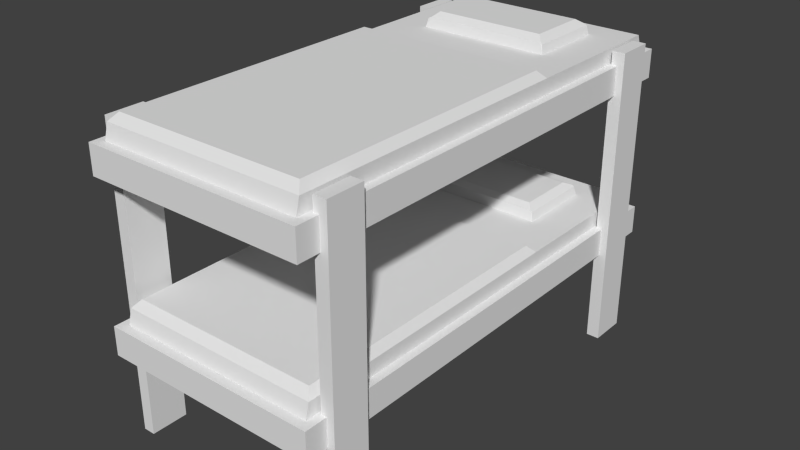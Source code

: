 # Source: lit_superpose.blend  (saved by Blender 2.64.0; exported with 4.5.12 LTS)
import bpy
from mathutils import Matrix  # noqa: F401  (used for matrix-valued properties, if any)

bpy.ops.wm.read_factory_settings(use_empty=True)
scene = bpy.context.scene
scene.name = 'Scene'

# ---- collections
col_collection_1 = bpy.data.collections.new('Collection 1'); scene.collection.children.link(col_collection_1)

# ---- materials (node trees are filled in below, after node groups)
mat_campbed_tga = bpy.data.materials.new('campbed.tga')
mat_campbed_tga.alpha_threshold = 0.0
mat_campbed_tga.use_transparent_shadow = False
mat_campbed_tga.specular_color = (0.0, 0.0, 0.0)
mat_campbed_tga.roughness = 0.5
mat_campbed_tga.specular_intensity = 1.0
mat_campbed_tga.line_color = (0.0, 0.0, 0.0, 1.0)

# ---- material node trees

# ---- world
world_world = bpy.data.worlds.new('World'); scene.world = world_world
world_world.color = (0.05088, 0.05088, 0.05088)
world_world.use_sun_shadow = False
world_world.sun_shadow_jitter_overblur = 0.0
world_world.cycles.sampling_method = 'MANUAL'
world_world.cycles.sample_map_resolution = 256

# ---- meshes
me_group = bpy.data.meshes.new('Group')
me_group.from_pydata([(15.96, 40.47, 36.09), (-16.14, 40.47, 36.09), (15.96, 40.47, -36.38), (17.27, 40.47, -37.56), (17.27, 40.47, 37.56), (-16.14, 40.47, -36.38), (-17.44, 40.47, -37.56), (-16.14, 47.33, -35.5), (10.15, 47.33, -31.08), (15.96, 47.33, -35.5), (15.96, 44.98, -36.38), (-16.14, 44.98, -36.38), (15.96, 47.33, -31.08), (15.96, 44.98, 36.09), (15.96, 47.33, -11.05), (15.96, 47.33, 35.5), (14.94, 48.51, 34.32), (-16.14, 47.33, -31.08), (-10.62, 47.33, -31.08), (-16.14, 47.33, 35.5), (-16.14, 44.98, 36.09), (-17.44, 40.47, 37.56), (-16.14, 47.33, -11.05), (-10.62, 47.33, -18.71), (-16.14, 47.33, -18.71), (15.96, 47.33, -18.71), (9.86, 48.7, -30.79), (9.86, 48.7, -19.0), (-9.891, 48.9, -30.79), (10.15, 47.33, -18.71), (9.57, 48.9, -19.0), (-5.389, 47.33, -11.05), (-9.891, 48.9, -19.0), (-10.33, 48.7, -19.0), (-10.33, 48.7, -30.79), (-15.12, 48.51, -9.869), (14.94, 48.51, -9.869), (5.213, 47.33, -11.05), (-15.12, 48.51, 34.32), (-17.44, 44.98, 37.56), (-17.44, 44.98, -37.56), (17.27, 44.98, -37.56), (17.27, 44.98, 37.56), (-9.02, 49.68, -20.18), (-9.02, 49.68, -29.61), (9.57, 48.9, -30.79), (8.553, 49.68, -29.61), (8.553, 49.68, -20.18), (18.43, 47.13, -33.14), (18.43, -0.3185, -27.25), (18.43, -0.3185, -33.14), (16.4, -0.3185, -33.14), (18.43, 47.13, -27.25), (16.4, 47.13, -33.14), (16.4, 47.13, -27.25), (16.4, -0.3185, -27.25), (-16.72, 47.13, -33.14), (-16.72, -0.3185, -27.25), (-16.72, -0.3185, -33.14), (-18.6, -0.3185, -33.14), (-16.72, 47.13, -27.25), (-18.6, 47.13, -33.14), (-18.6, 47.13, -27.25), (-18.6, -0.3185, -27.25), (18.43, 47.13, 28.14), (18.43, -0.3185, 34.03), (18.43, -0.3185, 28.14), (16.4, -0.3185, 28.14), (18.43, 47.13, 34.03), (16.4, 47.13, 28.14), (16.4, 47.13, 34.03), (16.4, -0.3185, 34.03), (15.96, 14.39, 36.09), (-16.14, 14.39, 36.09), (15.96, 14.39, -36.38), (17.27, 14.39, -37.56), (17.27, 14.39, 37.56), (-16.14, 14.39, -36.38), (-17.44, 14.39, -37.56), (-16.14, 21.25, -35.5), (10.15, 21.25, -31.08), (15.96, 21.25, -35.5), (15.96, 18.9, -36.38), (-16.14, 18.9, -36.38), (15.96, 21.25, -31.08), (15.96, 18.9, 36.09), (15.96, 21.25, -11.05), (15.96, 21.25, 35.5), (14.94, 22.43, 34.32), (-16.14, 21.25, -31.08), (-10.62, 21.25, -31.08), (-16.14, 21.25, 35.5), (-16.14, 18.9, 36.09), (-17.44, 14.39, 37.56), (-16.14, 21.25, -11.05), (-10.62, 21.25, -18.71), (-16.14, 21.25, -18.71), (15.96, 21.25, -18.71), (9.86, 22.62, -30.79), (9.86, 22.62, -19.0), (-9.891, 22.82, -30.79), (10.15, 21.25, -18.71), (9.57, 22.82, -19.0), (-5.389, 21.25, -11.05), (-9.891, 22.82, -19.0), (-10.33, 22.62, -19.0), (-10.33, 22.62, -30.79), (-15.12, 22.43, -9.869), (14.94, 22.43, -9.869), (5.213, 21.25, -11.05), (-15.12, 22.43, 34.32), (-17.44, 18.9, 37.56), (-17.44, 18.9, -37.56), (17.27, 18.9, -37.56), (17.27, 18.9, 37.56), (-9.02, 23.41, -20.18), (-9.02, 23.41, -29.61), (9.57, 22.82, -30.79), (8.553, 23.41, -29.61), (8.553, 23.41, -20.18), (-16.72, 47.13, 28.14), (-16.72, -0.3185, 34.03), (-16.72, -0.3185, 28.14), (-18.6, -0.3185, 28.14), (-16.72, 47.13, 34.03), (-18.6, 47.13, 28.14), (-18.6, 47.13, 34.03), (-18.6, -0.3185, 34.03)], [], [(0, 1, 2), (3, 4, 2), (5, 6, 2), (7, 8, 9), (10, 11, 9), (12, 10, 9), (13, 14, 15), (14, 16, 15), (4, 0, 2), (2, 1, 5), (17, 18, 7), (9, 11, 7), (15, 16, 19), (20, 13, 19), (0, 4, 1), (21, 6, 1), (22, 23, 24), (23, 18, 24), (17, 11, 24), (12, 8, 25), (14, 10, 25), (24, 18, 17), (7, 11, 17), (9, 8, 12), (25, 10, 12), (26, 27, 8), (18, 28, 8), (25, 8, 29), (8, 27, 29), (27, 30, 29), (23, 31, 29), (29, 32, 23), (8, 7, 18), (23, 33, 18), (34, 28, 18), (25, 29, 14), (31, 23, 22), (19, 35, 22), (24, 11, 22), (36, 31, 35), (16, 14, 36), (35, 16, 36), (14, 37, 36), (38, 19, 16), (35, 19, 38), (16, 35, 38), (19, 22, 20), (39, 13, 20), (20, 22, 11), (40, 39, 11), (10, 41, 11), (15, 19, 13), (10, 14, 13), (42, 41, 13), (13, 41, 10), (41, 4, 3), (2, 6, 3), (42, 39, 4), (5, 1, 6), (40, 41, 6), (1, 4, 21), (39, 6, 21), (20, 11, 39), (21, 4, 39), (6, 39, 40), (11, 41, 40), (13, 39, 42), (4, 41, 42), (3, 6, 41), (32, 43, 33), (23, 32, 33), (18, 33, 34), (33, 44, 34), (45, 46, 26), (8, 45, 26), (26, 46, 27), (44, 33, 43), (30, 43, 32), (43, 46, 44), (45, 8, 28), (34, 44, 28), (44, 46, 28), (47, 27, 46), (28, 46, 45), (46, 43, 47), (32, 29, 30), (47, 43, 30), (27, 47, 30), (37, 29, 31), (22, 35, 31), (14, 29, 37), (31, 36, 37), (48, 49, 50), (49, 51, 50), (52, 49, 48), (50, 51, 48), (53, 54, 48), (48, 54, 52), (55, 51, 49), (52, 54, 49), (55, 54, 51), (48, 51, 53), (51, 54, 53), (49, 54, 55), (56, 57, 58), (57, 59, 58), (60, 57, 56), (58, 59, 56), (61, 62, 56), (56, 62, 60), (63, 59, 57), (60, 62, 57), (63, 62, 59), (56, 59, 61), (59, 62, 61), (57, 62, 63), (64, 65, 66), (65, 67, 66), (68, 65, 64), (66, 67, 64), (69, 70, 64), (64, 70, 68), (71, 67, 65), (68, 70, 65), (71, 70, 67), (64, 67, 69), (67, 70, 69), (65, 70, 71), (72, 73, 74), (75, 76, 74), (77, 78, 74), (79, 80, 81), (82, 83, 81), (84, 82, 81), (85, 86, 87), (86, 88, 87), (74, 76, 72), (74, 73, 77), (89, 90, 79), (81, 83, 79), (87, 88, 91), (92, 85, 91), (72, 76, 73), (93, 78, 73), (94, 95, 96), (95, 90, 96), (89, 83, 96), (84, 80, 97), (86, 82, 97), (96, 90, 89), (79, 83, 89), (81, 80, 84), (97, 82, 84), (98, 99, 80), (90, 100, 80), (97, 80, 101), (80, 99, 101), (99, 102, 101), (95, 103, 101), (101, 104, 95), (80, 79, 90), (95, 105, 90), (106, 100, 90), (97, 101, 86), (103, 95, 94), (91, 107, 94), (96, 83, 94), (108, 103, 107), (88, 86, 108), (107, 88, 108), (86, 109, 108), (110, 91, 88), (107, 91, 110), (88, 107, 110), (91, 94, 92), (111, 85, 92), (92, 94, 83), (112, 111, 83), (82, 113, 83), (87, 91, 85), (82, 86, 85), (114, 113, 85), (85, 113, 82), (113, 76, 75), (74, 78, 75), (114, 111, 76), (77, 73, 78), (112, 113, 78), (73, 76, 93), (111, 78, 93), (92, 83, 111), (93, 76, 111), (78, 111, 112), (83, 113, 112), (85, 111, 114), (76, 113, 114), (75, 78, 113), (104, 115, 105), (95, 104, 105), (90, 105, 106), (105, 116, 106), (117, 118, 98), (80, 117, 98), (98, 118, 99), (116, 105, 115), (102, 115, 104), (115, 118, 116), (117, 80, 100), (106, 116, 100), (116, 118, 100), (119, 99, 118), (100, 118, 117), (118, 115, 119), (104, 101, 102), (119, 115, 102), (99, 119, 102), (109, 101, 103), (94, 107, 103), (86, 101, 109), (103, 108, 109), (120, 121, 122), (121, 123, 122), (124, 121, 120), (122, 123, 120), (125, 126, 120), (120, 126, 124), (127, 123, 121), (124, 126, 121), (127, 126, 123), (120, 123, 125), (123, 126, 125), (121, 126, 127)])
_uv = me_group.uv_layers.new(name='UVMap')
_uv.uv.foreach_set('vector', [0.959, 0.01172, 0.5234, 0.01172, 0.959, 0.9961, 0.7227, 0.06836, 0.7227, 0.9863, 0.7539, 0.08398, 0.9395, 0.2441, 0.9082, 0.2207, 0.9414, 0.8203, 0.457, 0.957, 0.1113, 0.9277, 0.03711, 0.957, 0.457, 0.9609, 0.03516, 0.9609, 0.457, 0.9941, 0.0332, 0.07812, 0.003906, 0.005859, 0.0332, 0.01758, 0.003906, 0.9746, 0.0332, 0.3438, 0.0332, 0.9668, 0.03906, 0.6953, 0.05078, 0.08008, 0.03711, 0.0625, 0.7227, 0.9863, 0.7539, 0.9707, 0.7539, 0.08398, 0.959, 0.9961, 0.5234, 0.01172, 0.5234, 0.9961, 0.457, 0.9277, 0.3848, 0.9277, 0.457, 0.957, 0.457, 0.9941, 0.03516, 0.9609, 0.03516, 0.9941, 0.03711, 0.0625, 0.05078, 0.08008, 0.457, 0.0625, 0.4609, 0.0293, 0.03711, 0.0293, 0.4609, 0.06055, 0.7559, 0.25, 0.7246, 0.2266, 0.7559, 0.8262, 0.7949, 0.9824, 0.7949, 0.06445, 0.7617, 0.9668, 0.459, 0.6973, 0.3867, 0.7969, 0.459, 0.7969, 0.3867, 0.7969, 0.3848, 0.9277, 0.459, 0.7969, 0.4961, 0.916, 0.4648, 0.9863, 0.4961, 0.7559, 0.03711, 0.9277, 0.1113, 0.9277, 0.03906, 0.7969, 0.0332, 0.3438, 0.003906, 0.005859, 0.0332, 0.2422, 0.459, 0.7969, 0.3848, 0.9277, 0.457, 0.9277, 0.4961, 0.9746, 0.4648, 0.9863, 0.4961, 0.916, 0.03711, 0.957, 0.1113, 0.9277, 0.03711, 0.9277, 0.0332, 0.2422, 0.003906, 0.005859, 0.0332, 0.07812, 0.3574, 0.8105, 0.3574, 0.9082, 0.3789, 0.8086, 0.1289, 0.7988, 0.1367, 0.8125, 0.373, 0.7988, 0.03906, 0.7969, 0.1113, 0.9277, 0.1133, 0.7969, 0.3789, 0.8086, 0.3574, 0.9082, 0.3789, 0.9102, 0.1348, 0.9141, 0.1387, 0.9121, 0.1309, 0.9238, 0.3867, 0.7969, 0.416, 0.7168, 0.1133, 0.7969, 0.1309, 0.9238, 0.3691, 0.9121, 0.377, 0.9238, 0.1113, 0.9277, 0.457, 0.957, 0.3848, 0.9277, 0.1172, 0.8105, 0.1387, 0.8125, 0.1172, 0.9121, 0.1328, 0.8105, 0.1367, 0.8125, 0.1289, 0.7988, 0.03906, 0.7969, 0.1133, 0.7969, 0.03906, 0.6953, 0.416, 0.7168, 0.3867, 0.7969, 0.459, 0.6973, 0.457, 0.0625, 0.4453, 0.6953, 0.459, 0.6973, 0.4961, 0.7559, 0.4648, 0.9863, 0.4961, 0.6562, 0.05469, 0.6953, 0.416, 0.7168, 0.4453, 0.6953, 0.05078, 0.08008, 0.03906, 0.6953, 0.05469, 0.6953, 0.4453, 0.6953, 0.05078, 0.08008, 0.05469, 0.6953, 0.03906, 0.6953, 0.09375, 0.7188, 0.05469, 0.6953, 0.4434, 0.08008, 0.457, 0.0625, 0.05078, 0.08008, 0.4453, 0.6953, 0.457, 0.0625, 0.4434, 0.08008, 0.05078, 0.08008, 0.4453, 0.6953, 0.4434, 0.08008, 0.4961, 0.04883, 0.4961, 0.6562, 0.4648, 0.03906, 0.6074, 0.8496, 0.5762, 0.25, 0.5762, 0.8262, 0.4648, 0.03906, 0.4961, 0.6562, 0.4648, 0.9863, 0.9082, 0.06445, 0.9082, 0.9824, 0.9395, 0.08008, 0.7598, 0.8203, 0.793, 0.8438, 0.7598, 0.2441, 0.03711, 0.06055, 0.4609, 0.06055, 0.03711, 0.0293, 0.003906, 0.005859, 0.0332, 0.3438, 0.003906, 0.9746, 0.6074, 0.9863, 0.6074, 0.06836, 0.5762, 0.9707, 0.5762, 0.9707, 0.6074, 0.06836, 0.5762, 0.08398, 0.6074, 0.06836, 0.7227, 0.9863, 0.7227, 0.06836, 0.9414, 0.8203, 0.9082, 0.2207, 0.9082, 0.8438, 0.6074, 0.2266, 0.6074, 0.8496, 0.7246, 0.2266, 0.7617, 0.08008, 0.7617, 0.9668, 0.7949, 0.06445, 0.793, 0.2227, 0.793, 0.8438, 0.9082, 0.2207, 0.7559, 0.8262, 0.7246, 0.2266, 0.7246, 0.8496, 0.9082, 0.9824, 0.7949, 0.06445, 0.7949, 0.9824, 0.9395, 0.9668, 0.9395, 0.08008, 0.9082, 0.9824, 0.7246, 0.8496, 0.7246, 0.2266, 0.6074, 0.8496, 0.7949, 0.06445, 0.9082, 0.9824, 0.9082, 0.06445, 0.7598, 0.2441, 0.793, 0.8438, 0.793, 0.2227, 0.5762, 0.25, 0.6074, 0.8496, 0.6074, 0.2266, 0.7227, 0.9863, 0.6074, 0.06836, 0.6074, 0.9863, 0.9082, 0.8438, 0.9082, 0.2207, 0.793, 0.8438, 0.3418, 0.8184, 0.334, 0.8281, 0.3457, 0.8184, 0.377, 0.9238, 0.3691, 0.9121, 0.3711, 0.9141, 0.1172, 0.9121, 0.1387, 0.8125, 0.1387, 0.9102, 0.3457, 0.8184, 0.334, 0.8945, 0.3457, 0.9043, 0.1602, 0.9043, 0.166, 0.8945, 0.1562, 0.9043, 0.373, 0.7988, 0.3652, 0.8125, 0.3691, 0.8105, 0.1562, 0.9043, 0.166, 0.8945, 0.1543, 0.8184, 0.334, 0.8945, 0.3457, 0.8184, 0.334, 0.8281, 0.1582, 0.8184, 0.334, 0.8281, 0.3418, 0.8184, 0.334, 0.8281, 0.166, 0.8945, 0.334, 0.8945, 0.3652, 0.8125, 0.373, 0.7988, 0.1367, 0.8125, 0.3457, 0.9043, 0.334, 0.8945, 0.3438, 0.9043, 0.334, 0.8945, 0.166, 0.8945, 0.3438, 0.9043, 0.166, 0.8281, 0.1543, 0.8184, 0.166, 0.8945, 0.3438, 0.9043, 0.166, 0.8945, 0.1602, 0.9043, 0.166, 0.8945, 0.334, 0.8281, 0.166, 0.8281, 0.3691, 0.9121, 0.1309, 0.9238, 0.1387, 0.9121, 0.166, 0.8281, 0.334, 0.8281, 0.1582, 0.8184, 0.1543, 0.8184, 0.166, 0.8281, 0.1582, 0.8184, 0.09375, 0.7188, 0.1133, 0.7969, 0.416, 0.7168, 0.459, 0.6973, 0.4453, 0.6953, 0.416, 0.7168, 0.03906, 0.6953, 0.1133, 0.7969, 0.09375, 0.7188, 0.416, 0.7168, 0.05469, 0.6953, 0.09375, 0.7188, 0.7129, 0.05078, 0.5977, 0.9551, 0.7129, 0.9551, 0.8672, 0.9922, 0.752, 0.9551, 0.752, 0.9922, 0.5977, 0.05078, 0.5977, 0.9551, 0.7129, 0.05078, 0.7129, 0.9551, 0.752, 0.9551, 0.7129, 0.05078, 0.752, 0.05078, 0.8672, 0.05078, 0.752, 0.01367, 0.752, 0.01367, 0.8672, 0.05078, 0.8672, 0.01367, 0.8672, 0.9551, 0.752, 0.9551, 0.8672, 0.9922, 0.9043, 0.05078, 0.8672, 0.05078, 0.9043, 0.9551, 0.8672, 0.9551, 0.8672, 0.05078, 0.752, 0.9551, 0.7129, 0.05078, 0.752, 0.9551, 0.752, 0.05078, 0.752, 0.9551, 0.8672, 0.05078, 0.752, 0.05078, 0.9043, 0.9551, 0.8672, 0.05078, 0.8672, 0.9551, 0.7129, 0.05078, 0.5977, 0.9551, 0.7129, 0.9551, 0.8672, 0.9922, 0.752, 0.9551, 0.752, 0.9922, 0.5977, 0.05078, 0.5977, 0.9551, 0.7129, 0.05078, 0.7129, 0.9551, 0.752, 0.9551, 0.7129, 0.05078, 0.752, 0.05078, 0.8672, 0.05078, 0.752, 0.01367, 0.752, 0.01367, 0.8672, 0.05078, 0.8672, 0.01367, 0.8672, 0.9551, 0.752, 0.9551, 0.8672, 0.9922, 0.9043, 0.05078, 0.8672, 0.05078, 0.9043, 0.9551, 0.8672, 0.9551, 0.8672, 0.05078, 0.752, 0.9551, 0.7129, 0.05078, 0.752, 0.9551, 0.752, 0.05078, 0.752, 0.9551, 0.8672, 0.05078, 0.752, 0.05078, 0.9043, 0.9551, 0.8672, 0.05078, 0.8672, 0.9551, 0.7129, 0.05078, 0.5977, 0.9551, 0.7129, 0.9551, 0.8672, 0.9922, 0.752, 0.9551, 0.752, 0.9922, 0.5977, 0.05078, 0.5977, 0.9551, 0.7129, 0.05078, 0.7129, 0.9551, 0.752, 0.9551, 0.7129, 0.05078, 0.752, 0.05078, 0.8672, 0.05078, 0.752, 0.01367, 0.752, 0.01367, 0.8672, 0.05078, 0.8672, 0.01367, 0.8672, 0.9551, 0.752, 0.9551, 0.8672, 0.9922, 0.9043, 0.05078, 0.8672, 0.05078, 0.9043, 0.9551, 0.8672, 0.9551, 0.8672, 0.05078, 0.752, 0.9551, 0.7129, 0.05078, 0.752, 0.9551, 0.752, 0.05078, 0.752, 0.9551, 0.8672, 0.05078, 0.752, 0.05078, 0.9043, 0.9551, 0.8672, 0.05078, 0.8672, 0.9551, 0.959, 0.01172, 0.5234, 0.01172, 0.959, 0.9961, 0.7227, 0.06836, 0.7227, 0.9863, 0.7539, 0.08398, 0.9395, 0.2441, 0.9082, 0.2207, 0.9414, 0.8203, 0.457, 0.957, 0.1113, 0.9277, 0.03711, 0.957, 0.457, 0.9609, 0.03516, 0.9609, 0.457, 0.9941, 0.0332, 0.07812, 0.003906, 0.005859, 0.0332, 0.01758, 0.003906, 0.9746, 0.0332, 0.3438, 0.0332, 0.9668, 0.03906, 0.6953, 0.05078, 0.08008, 0.03711, 0.0625, 0.7539, 0.08398, 0.7227, 0.9863, 0.7539, 0.9707, 0.959, 0.9961, 0.5234, 0.01172, 0.5234, 0.9961, 0.457, 0.9277, 0.3848, 0.9277, 0.457, 0.957, 0.457, 0.9941, 0.03516, 0.9609, 0.03516, 0.9941, 0.03711, 0.0625, 0.05078, 0.08008, 0.457, 0.0625, 0.4609, 0.0293, 0.03711, 0.0293, 0.4609, 0.06055, 0.7559, 0.25, 0.7246, 0.2266, 0.7559, 0.8262, 0.7949, 0.9824, 0.7949, 0.06445, 0.7617, 0.9668, 0.459, 0.6973, 0.3867, 0.7969, 0.459, 0.7969, 0.3867, 0.7969, 0.3848, 0.9277, 0.459, 0.7969, 0.4961, 0.916, 0.4648, 0.9863, 0.4961, 0.7559, 0.03711, 0.9277, 0.1113, 0.9277, 0.03906, 0.7969, 0.0332, 0.3438, 0.003906, 0.005859, 0.0332, 0.2422, 0.459, 0.7969, 0.3848, 0.9277, 0.457, 0.9277, 0.4961, 0.9746, 0.4648, 0.9863, 0.4961, 0.916, 0.03711, 0.957, 0.1113, 0.9277, 0.03711, 0.9277, 0.0332, 0.2422, 0.003906, 0.005859, 0.0332, 0.07812, 0.3574, 0.8105, 0.3574, 0.9082, 0.3789, 0.8086, 0.1289, 0.7988, 0.1367, 0.8125, 0.373, 0.7988, 0.03906, 0.7969, 0.1113, 0.9277, 0.1133, 0.7969, 0.3789, 0.8086, 0.3574, 0.9082, 0.3789, 0.9102, 0.1348, 0.9141, 0.1387, 0.9121, 0.1309, 0.9238, 0.3867, 0.7969, 0.416, 0.7168, 0.1133, 0.7969, 0.1309, 0.9238, 0.3691, 0.9121, 0.377, 0.9238, 0.1113, 0.9277, 0.457, 0.957, 0.3848, 0.9277, 0.1172, 0.8105, 0.1387, 0.8125, 0.1172, 0.9121, 0.1328, 0.8105, 0.1367, 0.8125, 0.1289, 0.7988, 0.03906, 0.7969, 0.1133, 0.7969, 0.03906, 0.6953, 0.416, 0.7168, 0.3867, 0.7969, 0.459, 0.6973, 0.457, 0.0625, 0.4453, 0.6953, 0.459, 0.6973, 0.4961, 0.7559, 0.4648, 0.9863, 0.4961, 0.6562, 0.05469, 0.6953, 0.416, 0.7168, 0.4453, 0.6953, 0.05078, 0.08008, 0.03906, 0.6953, 0.05469, 0.6953, 0.4453, 0.6953, 0.05078, 0.08008, 0.05469, 0.6953, 0.03906, 0.6953, 0.09375, 0.7188, 0.05469, 0.6953, 0.4434, 0.08008, 0.457, 0.0625, 0.05078, 0.08008, 0.4453, 0.6953, 0.457, 0.0625, 0.4434, 0.08008, 0.05078, 0.08008, 0.4453, 0.6953, 0.4434, 0.08008, 0.4961, 0.04883, 0.4961, 0.6562, 0.4648, 0.03906, 0.6074, 0.8496, 0.5762, 0.25, 0.5762, 0.8262, 0.4648, 0.03906, 0.4961, 0.6562, 0.4648, 0.9863, 0.9082, 0.06445, 0.9082, 0.9824, 0.9395, 0.08008, 0.7598, 0.8203, 0.793, 0.8438, 0.7598, 0.2441, 0.03711, 0.06055, 0.4609, 0.06055, 0.03711, 0.0293, 0.003906, 0.005859, 0.0332, 0.3438, 0.003906, 0.9746, 0.6074, 0.9863, 0.6074, 0.06836, 0.5762, 0.9707, 0.5762, 0.9707, 0.6074, 0.06836, 0.5762, 0.08398, 0.6074, 0.06836, 0.7227, 0.9863, 0.7227, 0.06836, 0.9414, 0.8203, 0.9082, 0.2207, 0.9082, 0.8438, 0.6074, 0.2266, 0.6074, 0.8496, 0.7246, 0.2266, 0.7617, 0.08008, 0.7617, 0.9668, 0.7949, 0.06445, 0.793, 0.2227, 0.793, 0.8438, 0.9082, 0.2207, 0.7559, 0.8262, 0.7246, 0.2266, 0.7246, 0.8496, 0.9082, 0.9824, 0.7949, 0.06445, 0.7949, 0.9824, 0.9395, 0.9668, 0.9395, 0.08008, 0.9082, 0.9824, 0.7246, 0.8496, 0.7246, 0.2266, 0.6074, 0.8496, 0.7949, 0.06445, 0.9082, 0.9824, 0.9082, 0.06445, 0.7598, 0.2441, 0.793, 0.8438, 0.793, 0.2227, 0.5762, 0.25, 0.6074, 0.8496, 0.6074, 0.2266, 0.7227, 0.9863, 0.6074, 0.06836, 0.6074, 0.9863, 0.9082, 0.8438, 0.9082, 0.2207, 0.793, 0.8438, 0.3418, 0.8184, 0.334, 0.8281, 0.3457, 0.8184, 0.377, 0.9238, 0.3691, 0.9121, 0.3711, 0.9141, 0.1172, 0.9121, 0.1387, 0.8125, 0.1387, 0.9102, 0.3457, 0.8184, 0.334, 0.8945, 0.3457, 0.9043, 0.1602, 0.9043, 0.166, 0.8945, 0.1562, 0.9043, 0.373, 0.7988, 0.3652, 0.8125, 0.3691, 0.8105, 0.1562, 0.9043, 0.166, 0.8945, 0.1543, 0.8184, 0.334, 0.8945, 0.3457, 0.8184, 0.334, 0.8281, 0.1582, 0.8184, 0.334, 0.8281, 0.3418, 0.8184, 0.334, 0.8281, 0.166, 0.8945, 0.334, 0.8945, 0.3652, 0.8125, 0.373, 0.7988, 0.1367, 0.8125, 0.3457, 0.9043, 0.334, 0.8945, 0.3438, 0.9043, 0.334, 0.8945, 0.166, 0.8945, 0.3438, 0.9043, 0.166, 0.8281, 0.1543, 0.8184, 0.166, 0.8945, 0.3438, 0.9043, 0.166, 0.8945, 0.1602, 0.9043, 0.166, 0.8945, 0.334, 0.8281, 0.166, 0.8281, 0.3691, 0.9121, 0.1309, 0.9238, 0.1387, 0.9121, 0.166, 0.8281, 0.334, 0.8281, 0.1582, 0.8184, 0.1543, 0.8184, 0.166, 0.8281, 0.1582, 0.8184, 0.09375, 0.7188, 0.1133, 0.7969, 0.416, 0.7168, 0.459, 0.6973, 0.4453, 0.6953, 0.416, 0.7168, 0.03906, 0.6953, 0.1133, 0.7969, 0.09375, 0.7188, 0.416, 0.7168, 0.05469, 0.6953, 0.09375, 0.7188, 0.7129, 0.05078, 0.5977, 0.9551, 0.7129, 0.9551, 0.8672, 0.9922, 0.752, 0.9551, 0.752, 0.9922, 0.5977, 0.05078, 0.5977, 0.9551, 0.7129, 0.05078, 0.7129, 0.9551, 0.752, 0.9551, 0.7129, 0.05078, 0.752, 0.05078, 0.8672, 0.05078, 0.752, 0.01367, 0.752, 0.01367, 0.8672, 0.05078, 0.8672, 0.01367, 0.8672, 0.9551, 0.752, 0.9551, 0.8672, 0.9922, 0.9043, 0.05078, 0.8672, 0.05078, 0.9043, 0.9551, 0.8672, 0.9551, 0.8672, 0.05078, 0.752, 0.9551, 0.7129, 0.05078, 0.752, 0.9551, 0.752, 0.05078, 0.752, 0.9551, 0.8672, 0.05078, 0.752, 0.05078, 0.9043, 0.9551, 0.8672, 0.05078, 0.8672, 0.9551])
me_group.materials.append(mat_campbed_tga)
me_group.use_remesh_preserve_volume = False
me_group.use_remesh_preserve_attributes = False
me_group.use_mirror_vertex_groups = False
me_group.update()

# ---- objects
ob_group = bpy.data.objects.new('Group', me_group)

# ---- transforms, parenting, visibility, modifiers, constraints
ob_group.location = (0.0, 0.0, 0.0)
ob_group.rotation_euler = (1.571, -0.0, 0.0)
ob_group.lineart.crease_threshold = 0.0

# ---- collection membership
col_collection_1.objects.link(ob_group)

# ---- scene / render settings (as saved in the file)
scene.frame_start = 1; scene.frame_end = 250; scene.frame_set(1)
scene.render.engine = 'BLENDER_EEVEE_NEXT'
scene.render.image_settings.color_mode = 'RGB'
scene.render.image_settings.compression = 90
scene.render.resolution_percentage = 50
scene.render.dither_intensity = 0.0
scene.render.bake_margin = 2
scene.render.bake_bias = 0.0
scene.cycles.use_denoising = False
scene.cycles.samples = 10
scene.cycles.sampling_pattern = 'TABULATED_SOBOL'
scene.cycles.light_sampling_threshold = 0.0
scene.cycles.use_adaptive_sampling = False
scene.cycles.use_light_tree = False
scene.cycles.blur_glossy = 0.0
scene.cycles.volume_bounces = 1
scene.cycles.pixel_filter_type = 'GAUSSIAN'
scene.cycles.sample_clamp_indirect = 0.0
scene.view_settings.view_transform = 'Standard'
bpy.context.view_layer.update()

# ---- added for rendering (the .blend has no active camera and no usable light): camera, sun
cam_auto = bpy.data.cameras.new('AutoCamera')
cam_auto.lens = 50.0
cam_auto.sensor_width = 36.0
cam_auto.clip_end = 1583.92
ob_auto_camera = bpy.data.objects.new('AutoCamera', cam_auto)
scene.collection.objects.link(ob_auto_camera)
ob_auto_camera.location = (90.1642, -108.303, 96.8837)
ob_auto_camera.rotation_euler = (1.09748, -7.21219e-08, 0.694738)
scene.camera = ob_auto_camera
light_auto_sun = bpy.data.lights.new('AutoSun', 'SUN')
light_auto_sun.energy = 3.0
light_auto_sun.angle = 0.0523599
ob_auto_sun = bpy.data.objects.new('AutoSun', light_auto_sun)
scene.collection.objects.link(ob_auto_sun)
ob_auto_sun.rotation_euler = (0.872665, 0.174533, 0.523599)
bpy.context.view_layer.update()
